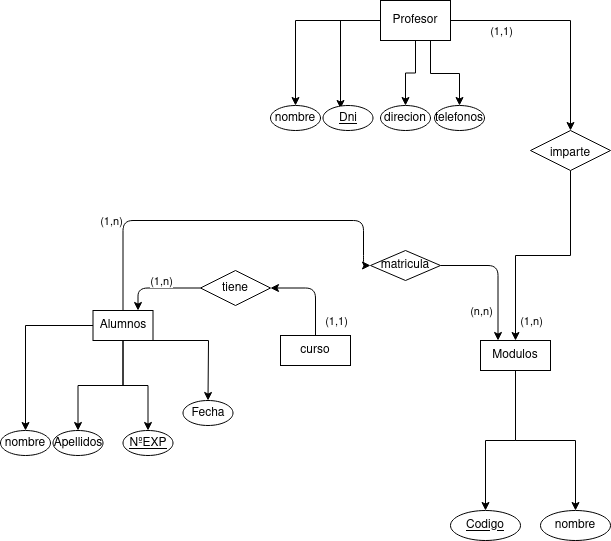

The diagram above was exported from draw.io. Its source (the exported page's mxGraphModel, read from the mxfile embedded in the PNG):
<mxGraphModel dx="1434" dy="795" grid="1" gridSize="10" guides="1" tooltips="1" connect="1" arrows="1" fold="1" page="1" pageScale="1" pageWidth="827" pageHeight="1169" background="#FFFFFF" math="0" shadow="0">
  <root>
    <mxCell id="0" />
    <mxCell id="1" parent="0" />
    <mxCell id="D5EDV2ajfaDHdDGQlRMp-20" value="" style="group;labelBackgroundColor=none;rounded=0;" parent="1" vertex="1" connectable="0">
      <mxGeometry x="70" y="470" width="245" height="145" as="geometry" />
    </mxCell>
    <mxCell id="dJmlpsPtM8Rfy3fKxXuG-7" value="nombre" style="ellipse;whiteSpace=wrap;html=1;labelBackgroundColor=none;rounded=0;" parent="D5EDV2ajfaDHdDGQlRMp-20" vertex="1">
      <mxGeometry y="110" width="50" height="25" as="geometry" />
    </mxCell>
    <mxCell id="D5EDV2ajfaDHdDGQlRMp-21" style="edgeStyle=orthogonalEdgeStyle;rounded=0;orthogonalLoop=1;jettySize=auto;html=1;entryX=0.5;entryY=0;entryDx=0;entryDy=0;labelBackgroundColor=none;fontColor=default;" parent="D5EDV2ajfaDHdDGQlRMp-20" source="dJmlpsPtM8Rfy3fKxXuG-1" target="dJmlpsPtM8Rfy3fKxXuG-7" edge="1">
      <mxGeometry relative="1" as="geometry">
        <mxPoint x="19.5" y="30" as="targetPoint" />
      </mxGeometry>
    </mxCell>
    <mxCell id="dJmlpsPtM8Rfy3fKxXuG-1" value="Alumnos" style="rounded=0;whiteSpace=wrap;html=1;container=0;labelBackgroundColor=none;" parent="D5EDV2ajfaDHdDGQlRMp-20" vertex="1">
      <mxGeometry x="92.5" y="-10" width="60" height="30" as="geometry" />
    </mxCell>
    <mxCell id="dJmlpsPtM8Rfy3fKxXuG-6" value="Apellidos" style="ellipse;whiteSpace=wrap;html=1;container=0;labelBackgroundColor=none;rounded=0;" parent="D5EDV2ajfaDHdDGQlRMp-20" vertex="1">
      <mxGeometry x="52.5" y="110" width="50" height="25" as="geometry" />
    </mxCell>
    <mxCell id="D5EDV2ajfaDHdDGQlRMp-13" style="edgeStyle=orthogonalEdgeStyle;rounded=0;orthogonalLoop=1;jettySize=auto;html=1;labelBackgroundColor=none;fontColor=default;" parent="D5EDV2ajfaDHdDGQlRMp-20" source="dJmlpsPtM8Rfy3fKxXuG-1" target="dJmlpsPtM8Rfy3fKxXuG-6" edge="1">
      <mxGeometry relative="1" as="geometry" />
    </mxCell>
    <mxCell id="D5EDV2ajfaDHdDGQlRMp-5" value="Fecha" style="ellipse;whiteSpace=wrap;html=1;container=0;labelBackgroundColor=none;rounded=0;" parent="D5EDV2ajfaDHdDGQlRMp-20" vertex="1">
      <mxGeometry x="182.5" y="80" width="50" height="25" as="geometry" />
    </mxCell>
    <mxCell id="D5EDV2ajfaDHdDGQlRMp-15" style="edgeStyle=orthogonalEdgeStyle;rounded=0;orthogonalLoop=1;jettySize=auto;html=1;labelBackgroundColor=none;fontColor=default;" parent="D5EDV2ajfaDHdDGQlRMp-20" source="dJmlpsPtM8Rfy3fKxXuG-1" target="D5EDV2ajfaDHdDGQlRMp-5" edge="1">
      <mxGeometry relative="1" as="geometry">
        <Array as="points">
          <mxPoint x="208" y="20" />
        </Array>
      </mxGeometry>
    </mxCell>
    <mxCell id="D5EDV2ajfaDHdDGQlRMp-6" value="&lt;u&gt;NºEXP&lt;/u&gt;" style="ellipse;whiteSpace=wrap;html=1;container=0;labelBackgroundColor=none;rounded=0;" parent="D5EDV2ajfaDHdDGQlRMp-20" vertex="1">
      <mxGeometry x="122.5" y="110" width="50" height="25" as="geometry" />
    </mxCell>
    <mxCell id="D5EDV2ajfaDHdDGQlRMp-14" style="edgeStyle=orthogonalEdgeStyle;rounded=0;orthogonalLoop=1;jettySize=auto;html=1;entryX=0.5;entryY=0;entryDx=0;entryDy=0;labelBackgroundColor=none;fontColor=default;" parent="D5EDV2ajfaDHdDGQlRMp-20" source="dJmlpsPtM8Rfy3fKxXuG-1" target="D5EDV2ajfaDHdDGQlRMp-6" edge="1">
      <mxGeometry relative="1" as="geometry" />
    </mxCell>
    <mxCell id="D5EDV2ajfaDHdDGQlRMp-68" value="" style="group;rounded=0;" parent="1" vertex="1" connectable="0">
      <mxGeometry x="520" y="490" width="160" height="200" as="geometry" />
    </mxCell>
    <mxCell id="D5EDV2ajfaDHdDGQlRMp-37" value="nombre" style="ellipse;whiteSpace=wrap;html=1;container=0;labelBackgroundColor=none;rounded=0;" parent="D5EDV2ajfaDHdDGQlRMp-68" vertex="1">
      <mxGeometry x="90" y="170" width="70" height="30" as="geometry" />
    </mxCell>
    <mxCell id="D5EDV2ajfaDHdDGQlRMp-48" value="" style="group;labelBackgroundColor=none;rounded=0;" parent="D5EDV2ajfaDHdDGQlRMp-68" vertex="1" connectable="0">
      <mxGeometry width="100" height="200" as="geometry" />
    </mxCell>
    <mxCell id="D5EDV2ajfaDHdDGQlRMp-34" value="Modulos" style="rounded=0;whiteSpace=wrap;html=1;container=0;labelBackgroundColor=none;" parent="D5EDV2ajfaDHdDGQlRMp-48" vertex="1">
      <mxGeometry x="30" width="70" height="30" as="geometry" />
    </mxCell>
    <mxCell id="D5EDV2ajfaDHdDGQlRMp-35" value="&lt;u&gt;Codigo&lt;/u&gt;" style="ellipse;whiteSpace=wrap;html=1;container=0;labelBackgroundColor=none;rounded=0;" parent="D5EDV2ajfaDHdDGQlRMp-48" vertex="1">
      <mxGeometry y="170" width="70" height="30" as="geometry" />
    </mxCell>
    <mxCell id="D5EDV2ajfaDHdDGQlRMp-36" style="edgeStyle=orthogonalEdgeStyle;rounded=0;orthogonalLoop=1;jettySize=auto;html=1;labelBackgroundColor=none;fontColor=default;" parent="D5EDV2ajfaDHdDGQlRMp-48" source="D5EDV2ajfaDHdDGQlRMp-34" target="D5EDV2ajfaDHdDGQlRMp-35" edge="1">
      <mxGeometry relative="1" as="geometry" />
    </mxCell>
    <mxCell id="D5EDV2ajfaDHdDGQlRMp-38" style="edgeStyle=orthogonalEdgeStyle;rounded=0;orthogonalLoop=1;jettySize=auto;html=1;labelBackgroundColor=none;fontColor=default;" parent="D5EDV2ajfaDHdDGQlRMp-68" source="D5EDV2ajfaDHdDGQlRMp-34" target="D5EDV2ajfaDHdDGQlRMp-37" edge="1">
      <mxGeometry relative="1" as="geometry" />
    </mxCell>
    <mxCell id="D5EDV2ajfaDHdDGQlRMp-69" value="" style="group;rounded=0;" parent="1" vertex="1" connectable="0">
      <mxGeometry x="350" y="485" width="110" height="200" as="geometry" />
    </mxCell>
    <mxCell id="dJmlpsPtM8Rfy3fKxXuG-2" value="&lt;div&gt;curso&lt;/div&gt;" style="rounded=0;whiteSpace=wrap;html=1;container=0;labelBackgroundColor=none;" parent="D5EDV2ajfaDHdDGQlRMp-69" vertex="1">
      <mxGeometry width="70" height="30" as="geometry" />
    </mxCell>
    <mxCell id="D5EDV2ajfaDHdDGQlRMp-71" style="edgeStyle=orthogonalEdgeStyle;rounded=0;hachureGap=4;orthogonalLoop=1;jettySize=auto;html=1;entryX=0.5;entryY=0;entryDx=0;entryDy=0;fontFamily=Architects Daughter;fontSource=https%3A%2F%2Ffonts.googleapis.com%2Fcss%3Ffamily%3DArchitects%2BDaughter;fontSize=16;" parent="1" source="dJmlpsPtM8Rfy3fKxXuG-21" target="D5EDV2ajfaDHdDGQlRMp-63" edge="1">
      <mxGeometry relative="1" as="geometry" />
    </mxCell>
    <mxCell id="D5EDV2ajfaDHdDGQlRMp-72" style="edgeStyle=orthogonalEdgeStyle;rounded=0;hachureGap=4;orthogonalLoop=1;jettySize=auto;html=1;entryX=0.35;entryY=0.12;entryDx=0;entryDy=0;entryPerimeter=0;fontFamily=Architects Daughter;fontSource=https%3A%2F%2Ffonts.googleapis.com%2Fcss%3Ffamily%3DArchitects%2BDaughter;fontSize=16;" parent="1" source="dJmlpsPtM8Rfy3fKxXuG-21" target="D5EDV2ajfaDHdDGQlRMp-64" edge="1">
      <mxGeometry relative="1" as="geometry" />
    </mxCell>
    <mxCell id="D5EDV2ajfaDHdDGQlRMp-73" style="edgeStyle=orthogonalEdgeStyle;rounded=0;hachureGap=4;orthogonalLoop=1;jettySize=auto;html=1;entryX=0.5;entryY=0;entryDx=0;entryDy=0;fontFamily=Architects Daughter;fontSource=https%3A%2F%2Ffonts.googleapis.com%2Fcss%3Ffamily%3DArchitects%2BDaughter;fontSize=16;" parent="1" source="dJmlpsPtM8Rfy3fKxXuG-21" target="D5EDV2ajfaDHdDGQlRMp-66" edge="1">
      <mxGeometry relative="1" as="geometry" />
    </mxCell>
    <mxCell id="D5EDV2ajfaDHdDGQlRMp-74" style="edgeStyle=orthogonalEdgeStyle;rounded=0;hachureGap=4;orthogonalLoop=1;jettySize=auto;html=1;entryX=0.5;entryY=0;entryDx=0;entryDy=0;fontFamily=Architects Daughter;fontSource=https%3A%2F%2Ffonts.googleapis.com%2Fcss%3Ffamily%3DArchitects%2BDaughter;fontSize=16;" parent="1" source="dJmlpsPtM8Rfy3fKxXuG-21" target="D5EDV2ajfaDHdDGQlRMp-65" edge="1">
      <mxGeometry relative="1" as="geometry">
        <Array as="points">
          <mxPoint x="500" y="223" />
          <mxPoint x="529" y="223" />
        </Array>
      </mxGeometry>
    </mxCell>
    <mxCell id="D5EDV2ajfaDHdDGQlRMp-76" style="edgeStyle=orthogonalEdgeStyle;rounded=0;hachureGap=4;orthogonalLoop=1;jettySize=auto;html=1;entryX=0.5;entryY=0;entryDx=0;entryDy=0;fontFamily=Architects Daughter;fontSource=https%3A%2F%2Ffonts.googleapis.com%2Fcss%3Ffamily%3DArchitects%2BDaughter;fontSize=16;" parent="1" source="dJmlpsPtM8Rfy3fKxXuG-21" target="D5EDV2ajfaDHdDGQlRMp-75" edge="1">
      <mxGeometry relative="1" as="geometry" />
    </mxCell>
    <mxCell id="2W8MP37sjEFPLLIY1rry-3" value="&lt;div&gt;(1,1)&lt;/div&gt;" style="edgeLabel;html=1;align=center;verticalAlign=middle;resizable=0;points=[];" parent="D5EDV2ajfaDHdDGQlRMp-76" vertex="1" connectable="0">
      <mxGeometry x="-0.4261" y="-4" relative="1" as="geometry">
        <mxPoint x="-16" y="6" as="offset" />
      </mxGeometry>
    </mxCell>
    <mxCell id="dJmlpsPtM8Rfy3fKxXuG-21" value="Profesor" style="rounded=0;whiteSpace=wrap;html=1;labelBackgroundColor=none;container=0;" parent="1" vertex="1">
      <mxGeometry x="450" y="150" width="70" height="40" as="geometry" />
    </mxCell>
    <mxCell id="D5EDV2ajfaDHdDGQlRMp-63" value="nombre" style="ellipse;whiteSpace=wrap;html=1;labelBackgroundColor=none;rounded=0;container=0;" parent="1" vertex="1">
      <mxGeometry x="340" y="255" width="50" height="25" as="geometry" />
    </mxCell>
    <mxCell id="D5EDV2ajfaDHdDGQlRMp-64" value="&lt;u&gt;Dni&lt;/u&gt;" style="ellipse;whiteSpace=wrap;html=1;container=0;labelBackgroundColor=none;rounded=0;" parent="1" vertex="1">
      <mxGeometry x="392.5" y="255" width="50" height="25" as="geometry" />
    </mxCell>
    <mxCell id="D5EDV2ajfaDHdDGQlRMp-65" value="telefonos" style="ellipse;whiteSpace=wrap;html=1;container=0;labelBackgroundColor=none;rounded=0;" parent="1" vertex="1">
      <mxGeometry x="504" y="255" width="50" height="25" as="geometry" />
    </mxCell>
    <mxCell id="D5EDV2ajfaDHdDGQlRMp-66" value="direcion" style="ellipse;whiteSpace=wrap;html=1;container=0;labelBackgroundColor=none;rounded=0;" parent="1" vertex="1">
      <mxGeometry x="450" y="255" width="50" height="25" as="geometry" />
    </mxCell>
    <mxCell id="D5EDV2ajfaDHdDGQlRMp-77" style="edgeStyle=orthogonalEdgeStyle;rounded=0;hachureGap=4;orthogonalLoop=1;jettySize=auto;html=1;exitX=0.5;exitY=1;exitDx=0;exitDy=0;entryX=0.5;entryY=0;entryDx=0;entryDy=0;fontFamily=Architects Daughter;fontSource=https%3A%2F%2Ffonts.googleapis.com%2Fcss%3Ffamily%3DArchitects%2BDaughter;fontSize=16;" parent="1" source="D5EDV2ajfaDHdDGQlRMp-75" target="D5EDV2ajfaDHdDGQlRMp-34" edge="1">
      <mxGeometry relative="1" as="geometry" />
    </mxCell>
    <mxCell id="2W8MP37sjEFPLLIY1rry-4" value="(1,n)" style="edgeLabel;html=1;align=center;verticalAlign=middle;resizable=0;points=[];" parent="D5EDV2ajfaDHdDGQlRMp-77" vertex="1" connectable="0">
      <mxGeometry x="-0.0311" relative="1" as="geometry">
        <mxPoint x="-16" y="65" as="offset" />
      </mxGeometry>
    </mxCell>
    <mxCell id="D5EDV2ajfaDHdDGQlRMp-75" value="&lt;font style=&quot;font-size: 12px;&quot; face=&quot;Helvetica&quot;&gt;imparte&lt;/font&gt;" style="rhombus;whiteSpace=wrap;html=1;hachureGap=4;fontFamily=Architects Daughter;fontSource=https%3A%2F%2Ffonts.googleapis.com%2Fcss%3Ffamily%3DArchitects%2BDaughter;fontSize=20;rounded=0;" parent="1" vertex="1">
      <mxGeometry x="600" y="280" width="80" height="40" as="geometry" />
    </mxCell>
    <mxCell id="D5EDV2ajfaDHdDGQlRMp-80" style="edgeStyle=orthogonalEdgeStyle;orthogonalLoop=1;jettySize=auto;html=1;entryX=0.25;entryY=0;entryDx=0;entryDy=0;" parent="1" source="D5EDV2ajfaDHdDGQlRMp-78" target="D5EDV2ajfaDHdDGQlRMp-34" edge="1">
      <mxGeometry relative="1" as="geometry" />
    </mxCell>
    <mxCell id="2W8MP37sjEFPLLIY1rry-2" value="(n,n)" style="edgeLabel;html=1;align=center;verticalAlign=middle;resizable=0;points=[];" parent="D5EDV2ajfaDHdDGQlRMp-80" vertex="1" connectable="0">
      <mxGeometry x="-0.517" y="1" relative="1" as="geometry">
        <mxPoint x="8" y="46" as="offset" />
      </mxGeometry>
    </mxCell>
    <mxCell id="D5EDV2ajfaDHdDGQlRMp-78" value="matricula" style="rhombus;whiteSpace=wrap;html=1;" parent="1" vertex="1">
      <mxGeometry x="440" y="400" width="70" height="30" as="geometry" />
    </mxCell>
    <mxCell id="D5EDV2ajfaDHdDGQlRMp-79" style="edgeStyle=orthogonalEdgeStyle;orthogonalLoop=1;jettySize=auto;html=1;entryX=0;entryY=0.5;entryDx=0;entryDy=0;exitX=0.5;exitY=0;exitDx=0;exitDy=0;" parent="1" source="dJmlpsPtM8Rfy3fKxXuG-1" target="D5EDV2ajfaDHdDGQlRMp-78" edge="1">
      <mxGeometry relative="1" as="geometry">
        <mxPoint x="220" y="370" as="sourcePoint" />
        <Array as="points">
          <mxPoint x="193" y="370" />
          <mxPoint x="433" y="370" />
          <mxPoint x="433" y="415" />
        </Array>
      </mxGeometry>
    </mxCell>
    <mxCell id="n9AgQxN4L3wYKylwt-yq-3" value="(1,n)" style="edgeLabel;html=1;align=center;verticalAlign=middle;resizable=0;points=[];" vertex="1" connectable="0" parent="D5EDV2ajfaDHdDGQlRMp-79">
      <mxGeometry x="0.0586" relative="1" as="geometry">
        <mxPoint x="-124" as="offset" />
      </mxGeometry>
    </mxCell>
    <mxCell id="D5EDV2ajfaDHdDGQlRMp-83" style="edgeStyle=orthogonalEdgeStyle;orthogonalLoop=1;jettySize=auto;html=1;entryX=0.75;entryY=0;entryDx=0;entryDy=0;" parent="1" source="D5EDV2ajfaDHdDGQlRMp-81" target="dJmlpsPtM8Rfy3fKxXuG-1" edge="1">
      <mxGeometry relative="1" as="geometry" />
    </mxCell>
    <mxCell id="2W8MP37sjEFPLLIY1rry-6" value="(1,n)" style="edgeLabel;html=1;align=center;verticalAlign=middle;resizable=0;points=[];" parent="D5EDV2ajfaDHdDGQlRMp-83" vertex="1" connectable="0">
      <mxGeometry x="-0.1294" y="1" relative="1" as="geometry">
        <mxPoint x="-3" y="-8" as="offset" />
      </mxGeometry>
    </mxCell>
    <mxCell id="D5EDV2ajfaDHdDGQlRMp-81" value="tiene" style="rhombus;whiteSpace=wrap;html=1;" parent="1" vertex="1">
      <mxGeometry x="270" y="420" width="70" height="35" as="geometry" />
    </mxCell>
    <mxCell id="D5EDV2ajfaDHdDGQlRMp-82" style="edgeStyle=orthogonalEdgeStyle;orthogonalLoop=1;jettySize=auto;html=1;entryX=1;entryY=0.5;entryDx=0;entryDy=0;exitX=0.5;exitY=0;exitDx=0;exitDy=0;" parent="1" source="dJmlpsPtM8Rfy3fKxXuG-2" target="D5EDV2ajfaDHdDGQlRMp-81" edge="1">
      <mxGeometry relative="1" as="geometry" />
    </mxCell>
    <mxCell id="2W8MP37sjEFPLLIY1rry-5" value="(1,1)" style="edgeLabel;html=1;align=center;verticalAlign=middle;resizable=0;points=[];" parent="D5EDV2ajfaDHdDGQlRMp-82" vertex="1" connectable="0">
      <mxGeometry x="-0.2216" y="2" relative="1" as="geometry">
        <mxPoint x="22" y="21" as="offset" />
      </mxGeometry>
    </mxCell>
  </root>
</mxGraphModel>